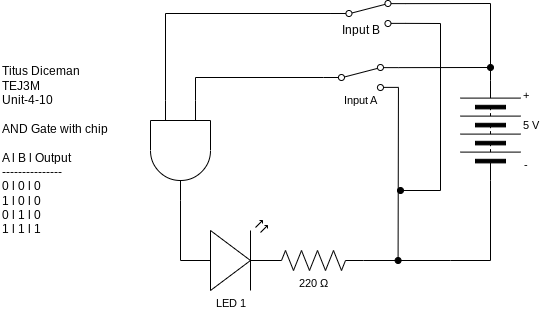

The diagram above was exported from draw.io. Its source (the exported page's mxGraphModel, read from the mxfile embedded in the PNG):
<mxGraphModel dx="606" dy="579" grid="1" gridSize="10" guides="1" tooltips="1" connect="1" arrows="1" fold="1" page="1" pageScale="1" pageWidth="827" pageHeight="1169" math="0" shadow="0">
  <root>
    <mxCell id="0" />
    <mxCell id="1" parent="0" />
    <mxCell id="2" value="Titus Diceman&amp;nbsp;&lt;br&gt;TEJ3M&lt;br&gt;Unit-4-10&lt;br&gt;&lt;br&gt;AND Gate with chip&lt;br&gt;&lt;br&gt;A l B l Output&lt;br&gt;---------------&lt;br&gt;0 l 0 l 0&lt;br&gt;1 l 0 l 0&lt;br&gt;0 l 1 l 0&lt;br&gt;1 l 1 l 1&amp;nbsp;" style="text;html=1;align=left;verticalAlign=middle;resizable=0;points=[];autosize=1;strokeColor=none;fillColor=none;" parent="1" vertex="1">
      <mxGeometry x="30" y="155" width="130" height="190" as="geometry" />
    </mxCell>
    <mxCell id="10" style="edgeStyle=none;shape=connector;rounded=0;html=1;exitX=1;exitY=0.12;exitDx=0;exitDy=0;labelBackgroundColor=default;strokeColor=default;fontFamily=Helvetica;fontSize=11;fontColor=default;endArrow=oval;endFill=1;" parent="1" source="5" edge="1">
      <mxGeometry relative="1" as="geometry">
        <mxPoint x="520" y="167" as="targetPoint" />
      </mxGeometry>
    </mxCell>
    <mxCell id="11" style="edgeStyle=none;shape=connector;rounded=0;html=1;exitX=1;exitY=0.88;exitDx=0;exitDy=0;labelBackgroundColor=default;strokeColor=default;fontFamily=Helvetica;fontSize=11;fontColor=default;endArrow=oval;endFill=1;" parent="1" source="5" edge="1">
      <mxGeometry relative="1" as="geometry">
        <mxPoint x="427.58823529411757" y="360" as="targetPoint" />
      </mxGeometry>
    </mxCell>
    <mxCell id="31" style="edgeStyle=none;html=1;exitX=0;exitY=0.5;exitDx=0;exitDy=0;endArrow=none;endFill=0;rounded=0;entryX=0;entryY=0.25;entryDx=0;entryDy=0;entryPerimeter=0;" parent="1" source="5" target="36" edge="1">
      <mxGeometry relative="1" as="geometry">
        <Array as="points">
          <mxPoint x="225" y="177" />
        </Array>
        <mxPoint x="240" y="210" as="targetPoint" />
      </mxGeometry>
    </mxCell>
    <mxCell id="5" value="" style="shape=mxgraph.electrical.electro-mechanical.twoWaySwitch;aspect=fixed;elSwitchState=2;fontFamily=Helvetica;fontSize=11;fontColor=default;" parent="1" vertex="1">
      <mxGeometry x="352.95" y="164" width="75" height="26" as="geometry" />
    </mxCell>
    <mxCell id="6" value="LED 1" style="verticalLabelPosition=bottom;shadow=0;dashed=0;align=center;html=1;verticalAlign=top;shape=mxgraph.electrical.opto_electronics.led_2;pointerEvents=1;fontFamily=Helvetica;fontSize=11;fontColor=default;" parent="1" vertex="1">
      <mxGeometry x="210" y="320" width="100" height="70" as="geometry" />
    </mxCell>
    <mxCell id="7" value="" style="pointerEvents=1;verticalLabelPosition=bottom;shadow=0;dashed=0;align=center;html=1;verticalAlign=top;shape=mxgraph.electrical.miscellaneous.batteryStack;fontFamily=Helvetica;fontSize=11;fontColor=default;direction=north;" parent="1" vertex="1">
      <mxGeometry x="490" y="180" width="60" height="100" as="geometry" />
    </mxCell>
    <mxCell id="19" style="edgeStyle=none;shape=connector;rounded=0;html=1;exitX=1;exitY=0.5;exitDx=0;exitDy=0;exitPerimeter=0;labelBackgroundColor=default;strokeColor=default;fontFamily=Helvetica;fontSize=11;fontColor=default;endArrow=none;endFill=0;entryX=0;entryY=0.5;entryDx=0;entryDy=0;" parent="1" source="18" target="7" edge="1">
      <mxGeometry relative="1" as="geometry">
        <mxPoint x="490" y="360.17647058823536" as="targetPoint" />
        <Array as="points">
          <mxPoint x="480" y="360" />
          <mxPoint x="520" y="360" />
        </Array>
      </mxGeometry>
    </mxCell>
    <mxCell id="18" value="220&amp;nbsp;Ω" style="pointerEvents=1;verticalLabelPosition=bottom;shadow=0;dashed=0;align=center;html=1;verticalAlign=top;shape=mxgraph.electrical.resistors.resistor_2;fontFamily=Helvetica;fontSize=11;fontColor=default;" parent="1" vertex="1">
      <mxGeometry x="293" y="350" width="100" height="20" as="geometry" />
    </mxCell>
    <mxCell id="20" value="-" style="text;html=1;align=center;verticalAlign=middle;resizable=0;points=[];autosize=1;strokeColor=none;fillColor=none;fontSize=11;fontFamily=Helvetica;fontColor=default;" parent="1" vertex="1">
      <mxGeometry x="540" y="250" width="30" height="30" as="geometry" />
    </mxCell>
    <mxCell id="21" value="+" style="text;html=1;align=center;verticalAlign=middle;resizable=0;points=[];autosize=1;strokeColor=none;fillColor=none;fontSize=11;fontFamily=Helvetica;fontColor=default;" parent="1" vertex="1">
      <mxGeometry x="540" y="180" width="30" height="30" as="geometry" />
    </mxCell>
    <mxCell id="22" value="5 V" style="text;html=1;align=center;verticalAlign=middle;resizable=0;points=[];autosize=1;strokeColor=none;fillColor=none;fontSize=11;fontFamily=Helvetica;fontColor=default;" parent="1" vertex="1">
      <mxGeometry x="540" y="210" width="40" height="30" as="geometry" />
    </mxCell>
    <mxCell id="24" value="Input A" style="text;html=1;align=center;verticalAlign=middle;resizable=0;points=[];autosize=1;strokeColor=none;fillColor=none;fontSize=11;fontFamily=Helvetica;fontColor=default;" parent="1" vertex="1">
      <mxGeometry x="360.45" y="185" width="60" height="30" as="geometry" />
    </mxCell>
    <mxCell id="29" style="edgeStyle=none;html=1;exitX=1;exitY=0.5;exitDx=0;exitDy=0;exitPerimeter=0;entryX=0;entryY=0.57;entryDx=0;entryDy=0;entryPerimeter=0;endArrow=none;endFill=0;" parent="1" target="6" edge="1">
      <mxGeometry relative="1" as="geometry">
        <mxPoint x="210" y="300" as="sourcePoint" />
      </mxGeometry>
    </mxCell>
    <mxCell id="34" style="edgeStyle=none;rounded=0;html=1;exitX=1;exitY=0.12;exitDx=0;exitDy=0;entryX=1;entryY=0.5;entryDx=0;entryDy=0;endArrow=none;endFill=0;" edge="1" parent="1" source="33" target="7">
      <mxGeometry relative="1" as="geometry">
        <mxPoint x="530" y="103" as="targetPoint" />
        <Array as="points">
          <mxPoint x="520" y="103" />
        </Array>
      </mxGeometry>
    </mxCell>
    <mxCell id="35" style="edgeStyle=none;rounded=0;html=1;exitX=1;exitY=0.88;exitDx=0;exitDy=0;endArrow=oval;endFill=1;" edge="1" parent="1" source="33">
      <mxGeometry relative="1" as="geometry">
        <mxPoint x="430" y="290" as="targetPoint" />
        <Array as="points">
          <mxPoint x="470" y="123" />
          <mxPoint x="470" y="290" />
          <mxPoint x="430" y="290" />
        </Array>
      </mxGeometry>
    </mxCell>
    <mxCell id="33" value="" style="shape=mxgraph.electrical.electro-mechanical.twoWaySwitch;aspect=fixed;elSwitchState=2;fontFamily=Helvetica;fontSize=11;fontColor=default;" vertex="1" parent="1">
      <mxGeometry x="360.45" y="100" width="75" height="26" as="geometry" />
    </mxCell>
    <mxCell id="38" style="edgeStyle=none;rounded=0;html=1;exitX=0;exitY=0.75;exitDx=0;exitDy=0;exitPerimeter=0;entryX=0;entryY=0.5;entryDx=0;entryDy=0;endArrow=none;endFill=0;" edge="1" parent="1" source="36" target="33">
      <mxGeometry relative="1" as="geometry">
        <Array as="points">
          <mxPoint x="195" y="113" />
        </Array>
      </mxGeometry>
    </mxCell>
    <mxCell id="36" value="" style="verticalLabelPosition=bottom;shadow=0;dashed=0;align=center;html=1;verticalAlign=top;shape=mxgraph.electrical.logic_gates.logic_gate;operation=and;direction=south;" vertex="1" parent="1">
      <mxGeometry x="180" y="200" width="60" height="100" as="geometry" />
    </mxCell>
    <mxCell id="39" value="Input B" style="text;html=1;align=center;verticalAlign=middle;resizable=0;points=[];autosize=1;strokeColor=none;fillColor=none;" vertex="1" parent="1">
      <mxGeometry x="360" y="115" width="60" height="30" as="geometry" />
    </mxCell>
  </root>
</mxGraphModel>